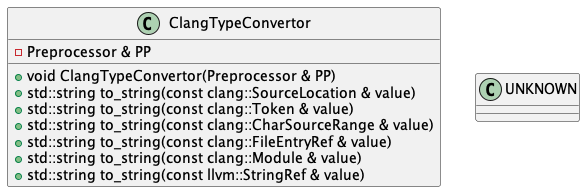

The diagram above was rendered by PlantUML. Its source (embedded in the PNG):
@startuml
class ClangTypeConvertor {
	{field} - Preprocessor & PP
	{method} + void ClangTypeConvertor(Preprocessor & PP)
	{method} + std::string to_string(const clang::SourceLocation & value)
	{method} + std::string to_string(const clang::Token & value)
	{method} + std::string to_string(const clang::CharSourceRange & value)
	{method} + std::string to_string(const clang::FileEntryRef & value)
	{method} + std::string to_string(const clang::Module & value)
	{method} + std::string to_string(const llvm::StringRef & value)
}
class UNKNOWN {}

@enduml